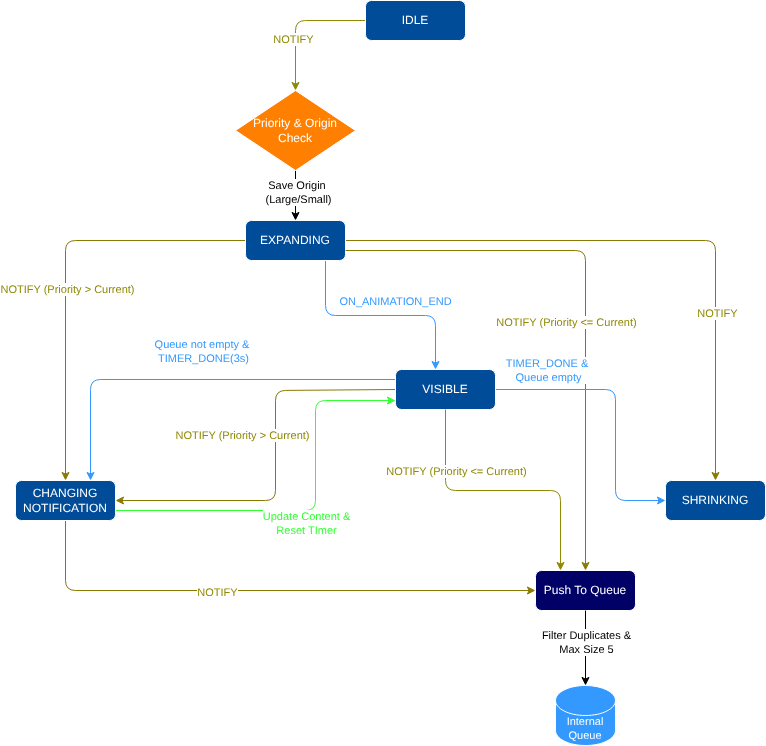

The diagram above was exported from draw.io. Its source (the exported page's mxGraphModel, read from the mxfile embedded in the PNG):
<mxGraphModel dx="876" dy="830" grid="1" gridSize="10" guides="1" tooltips="1" connect="1" arrows="1" fold="1" page="1" pageScale="1" pageWidth="827" pageHeight="1169" background="light-dark(#FFFFFF,#FFFFFF)" math="0" shadow="0">
  <root>
    <mxCell id="0" />
    <mxCell id="1" parent="0" />
    <mxCell id="QFE-rgN9DNPaHinm6Y3p-3" edge="1" parent="1" source="QFE-rgN9DNPaHinm6Y3p-1" style="edgeStyle=orthogonalEdgeStyle;rounded=1;orthogonalLoop=1;jettySize=auto;html=1;entryX=0.5;entryY=0;entryDx=0;entryDy=0;curved=0;strokeColor=light-dark(#000000,#908904);" target="QFE-rgN9DNPaHinm6Y3p-2">
      <mxGeometry relative="1" as="geometry" />
    </mxCell>
    <mxCell id="QFE-rgN9DNPaHinm6Y3p-4" connectable="0" parent="QFE-rgN9DNPaHinm6Y3p-3" style="edgeLabel;html=1;align=center;verticalAlign=middle;resizable=0;points=[];fontColor=light-dark(#FFFFFF,#908904);strokeColor=light-dark(#000000,#908904);labelBackgroundColor=light-dark(#FFFFFF,#FFFFFF);" value="NOTIFY" vertex="1">
      <mxGeometry relative="1" x="0.0408" y="4" as="geometry">
        <mxPoint x="-7" y="16" as="offset" />
      </mxGeometry>
    </mxCell>
    <mxCell id="QFE-rgN9DNPaHinm6Y3p-1" parent="1" style="rounded=1;whiteSpace=wrap;html=1;fillColor=light-dark(#FFFFFF,#004C99);" value="IDLE" vertex="1">
      <mxGeometry height="40" width="100" x="370" y="40" as="geometry" />
    </mxCell>
    <mxCell id="QFE-rgN9DNPaHinm6Y3p-6" edge="1" parent="1" source="QFE-rgN9DNPaHinm6Y3p-2" style="edgeStyle=orthogonalEdgeStyle;rounded=1;orthogonalLoop=1;jettySize=auto;html=1;curved=0;strokeColor=light-dark(#000000,#000000);" target="QFE-rgN9DNPaHinm6Y3p-5">
      <mxGeometry relative="1" as="geometry" />
    </mxCell>
    <mxCell id="QFE-rgN9DNPaHinm6Y3p-7" connectable="0" parent="QFE-rgN9DNPaHinm6Y3p-6" style="edgeLabel;html=1;align=center;verticalAlign=middle;resizable=0;points=[];fontFamily=Helvetica;fontSize=11;fontColor=light-dark(#000000,#000000);labelBackgroundColor=light-dark(#FFFFFF,#FFFFFF);" value="Save Origin&amp;nbsp;&lt;div&gt;(Large/Small)&lt;/div&gt;" vertex="1">
      <mxGeometry relative="1" x="-0.1741" y="2" as="geometry">
        <mxPoint as="offset" />
      </mxGeometry>
    </mxCell>
    <mxCell id="QFE-rgN9DNPaHinm6Y3p-2" parent="1" style="rhombus;whiteSpace=wrap;html=1;fillColor=light-dark(#FFFFFF,#FF8000);" value="Priority &amp;amp; Origin Check" vertex="1">
      <mxGeometry height="80" width="120" x="240" y="130" as="geometry" />
    </mxCell>
    <mxCell id="QFE-rgN9DNPaHinm6Y3p-12" edge="1" parent="1" source="QFE-rgN9DNPaHinm6Y3p-5" style="edgeStyle=orthogonalEdgeStyle;shape=connector;curved=0;rounded=1;orthogonalLoop=1;jettySize=auto;html=1;entryX=0.5;entryY=0;entryDx=0;entryDy=0;strokeColor=light-dark(#000000,#897A04);align=center;verticalAlign=middle;fontFamily=Helvetica;fontSize=11;fontColor=default;labelBackgroundColor=default;endArrow=classic;" target="QFE-rgN9DNPaHinm6Y3p-8">
      <mxGeometry relative="1" as="geometry" />
    </mxCell>
    <mxCell id="QFE-rgN9DNPaHinm6Y3p-17" connectable="0" parent="QFE-rgN9DNPaHinm6Y3p-12" style="edgeLabel;html=1;align=center;verticalAlign=middle;resizable=0;points=[];fontFamily=Helvetica;fontSize=11;fontColor=light-dark(#FFFFFF,#908904);labelBackgroundColor=light-dark(#FFFFFF,#FFFFFF);strokeColor=light-dark(#000000,#908904);" value="NOTIFY (Priority &amp;gt; Current)" vertex="1">
      <mxGeometry relative="1" x="0.0906" y="1" as="geometry">
        <mxPoint as="offset" />
      </mxGeometry>
    </mxCell>
    <mxCell id="QFE-rgN9DNPaHinm6Y3p-13" edge="1" parent="1" source="QFE-rgN9DNPaHinm6Y3p-5" style="edgeStyle=orthogonalEdgeStyle;shape=connector;curved=0;rounded=1;orthogonalLoop=1;jettySize=auto;html=1;entryX=0.5;entryY=0;entryDx=0;entryDy=0;strokeColor=light-dark(#000000,#897A04);align=center;verticalAlign=middle;fontFamily=Helvetica;fontSize=11;fontColor=light-dark(#000000,#FFFF33);labelBackgroundColor=default;endArrow=classic;" target="QFE-rgN9DNPaHinm6Y3p-10">
      <mxGeometry relative="1" as="geometry" />
    </mxCell>
    <mxCell id="QFE-rgN9DNPaHinm6Y3p-16" connectable="0" parent="QFE-rgN9DNPaHinm6Y3p-13" style="edgeLabel;html=1;align=center;verticalAlign=middle;resizable=0;points=[];fontFamily=Helvetica;fontSize=11;fontColor=light-dark(#FFFFFF,#908904);labelBackgroundColor=light-dark(#FFFFFF,#FFFFFF);" value="NOTIFY" vertex="1">
      <mxGeometry relative="1" x="0.4492" y="1" as="geometry">
        <mxPoint as="offset" />
      </mxGeometry>
    </mxCell>
    <mxCell id="QFE-rgN9DNPaHinm6Y3p-14" edge="1" parent="1" source="QFE-rgN9DNPaHinm6Y3p-5" style="edgeStyle=orthogonalEdgeStyle;shape=connector;curved=0;rounded=1;orthogonalLoop=1;jettySize=auto;html=1;strokeColor=light-dark(#000000,#3399FF);align=center;verticalAlign=middle;fontFamily=Helvetica;fontSize=11;fontColor=default;labelBackgroundColor=default;endArrow=classic;" target="QFE-rgN9DNPaHinm6Y3p-9">
      <mxGeometry relative="1" as="geometry">
        <Array as="points">
          <mxPoint x="330" y="355" />
          <mxPoint x="440" y="355" />
        </Array>
      </mxGeometry>
    </mxCell>
    <mxCell id="QFE-rgN9DNPaHinm6Y3p-15" connectable="0" parent="QFE-rgN9DNPaHinm6Y3p-14" style="edgeLabel;html=1;align=center;verticalAlign=middle;resizable=0;points=[];fontFamily=Helvetica;fontSize=11;fontColor=light-dark(#000000,#3399FF);labelBackgroundColor=light-dark(#FFFFFF,#FFFFFF);strokeColor=light-dark(transparent,#33FFFF);" value="ON_ANIMATION_END" vertex="1">
      <mxGeometry relative="1" x="-0.0015" y="5" as="geometry">
        <mxPoint x="16" y="-10" as="offset" />
      </mxGeometry>
    </mxCell>
    <mxCell id="QFE-rgN9DNPaHinm6Y3p-27" edge="1" parent="1" source="QFE-rgN9DNPaHinm6Y3p-9" style="edgeStyle=orthogonalEdgeStyle;shape=connector;curved=0;rounded=1;orthogonalLoop=1;jettySize=auto;html=1;entryX=0.75;entryY=0;entryDx=0;entryDy=0;strokeColor=light-dark(#000000,#3399FF);align=center;verticalAlign=middle;fontFamily=Helvetica;fontSize=11;fontColor=default;labelBackgroundColor=default;endArrow=classic;exitX=0;exitY=0.25;exitDx=0;exitDy=0;" target="QFE-rgN9DNPaHinm6Y3p-8">
      <mxGeometry relative="1" as="geometry">
        <Array as="points">
          <mxPoint x="95" y="419" />
        </Array>
        <mxPoint x="269.9999999999998" y="300" as="sourcePoint" />
        <mxPoint x="70" y="399" as="targetPoint" />
      </mxGeometry>
    </mxCell>
    <mxCell id="QFE-rgN9DNPaHinm6Y3p-29" connectable="0" parent="QFE-rgN9DNPaHinm6Y3p-27" style="edgeLabel;html=1;align=center;verticalAlign=middle;resizable=0;points=[];fontFamily=Helvetica;fontSize=11;fontColor=light-dark(#000000,#3399FF);labelBackgroundColor=light-dark(#FFFFFF,#FFFFFF);" value="Queue not empty &amp;amp;&amp;nbsp;&lt;br&gt;TIMER_DONE(3s)" vertex="1">
      <mxGeometry relative="1" x="-0.0705" as="geometry">
        <mxPoint x="-4" y="-29" as="offset" />
      </mxGeometry>
    </mxCell>
    <mxCell id="QFE-rgN9DNPaHinm6Y3p-30" edge="1" parent="1" source="QFE-rgN9DNPaHinm6Y3p-9" style="edgeStyle=orthogonalEdgeStyle;shape=connector;curved=0;rounded=1;orthogonalLoop=1;jettySize=auto;html=1;entryX=1;entryY=0.5;entryDx=0;entryDy=0;strokeColor=light-dark(#000000,#897A04);align=center;verticalAlign=middle;fontFamily=Helvetica;fontSize=11;fontColor=default;labelBackgroundColor=default;endArrow=classic;exitX=0;exitY=0.5;exitDx=0;exitDy=0;" target="QFE-rgN9DNPaHinm6Y3p-8">
      <mxGeometry relative="1" as="geometry">
        <Array as="points">
          <mxPoint x="400" y="430" />
          <mxPoint x="280" y="430" />
          <mxPoint x="280" y="540" />
        </Array>
      </mxGeometry>
    </mxCell>
    <mxCell id="QFE-rgN9DNPaHinm6Y3p-31" connectable="0" parent="QFE-rgN9DNPaHinm6Y3p-30" style="edgeLabel;html=1;align=center;verticalAlign=middle;resizable=0;points=[];fontFamily=Helvetica;fontSize=11;fontColor=light-dark(#FFFFFF,#908904);labelBackgroundColor=light-dark(#FFFFFF,#FFFFFF);strokeColor=light-dark(#000000,#908904);" value="NOTIFY (Priority &amp;gt; Current)" vertex="1">
      <mxGeometry relative="1" x="-0.0489" y="1" as="geometry">
        <mxPoint x="-35" y="-21" as="offset" />
      </mxGeometry>
    </mxCell>
    <mxCell id="QFE-rgN9DNPaHinm6Y3p-5" parent="1" style="rounded=1;whiteSpace=wrap;html=1;fillColor=light-dark(#FFFFFF,#004C99);" value="EXPANDING" vertex="1">
      <mxGeometry height="40" width="100" x="250" y="260" as="geometry" />
    </mxCell>
    <mxCell id="QFE-rgN9DNPaHinm6Y3p-25" edge="1" parent="1" source="QFE-rgN9DNPaHinm6Y3p-8" style="edgeStyle=orthogonalEdgeStyle;shape=connector;curved=0;rounded=1;orthogonalLoop=1;jettySize=auto;html=1;strokeColor=light-dark(#000000,#33FF33);align=center;verticalAlign=middle;fontFamily=Helvetica;fontSize=11;fontColor=default;labelBackgroundColor=default;endArrow=classic;exitX=1;exitY=0.75;exitDx=0;exitDy=0;" target="QFE-rgN9DNPaHinm6Y3p-9">
      <mxGeometry relative="1" as="geometry">
        <Array as="points">
          <mxPoint x="320" y="550" />
          <mxPoint x="320" y="440" />
        </Array>
        <mxPoint x="120" y="520" as="sourcePoint" />
        <mxPoint x="400" y="428.9999999999999" as="targetPoint" />
      </mxGeometry>
    </mxCell>
    <mxCell id="QFE-rgN9DNPaHinm6Y3p-26" connectable="0" parent="QFE-rgN9DNPaHinm6Y3p-25" style="edgeLabel;html=1;align=center;verticalAlign=middle;resizable=0;points=[];fontFamily=Helvetica;fontSize=11;fontColor=light-dark(#FFFFFF,#33FF33);labelBackgroundColor=light-dark(#FFFFFF,#FFFFFF);" value="Update Content &amp;amp;&lt;br&gt;Reset TImer" vertex="1">
      <mxGeometry relative="1" x="0.0428" y="4" as="geometry">
        <mxPoint x="-6" y="16" as="offset" />
      </mxGeometry>
    </mxCell>
    <mxCell id="QFE-rgN9DNPaHinm6Y3p-39" edge="1" parent="1" source="QFE-rgN9DNPaHinm6Y3p-8" style="edgeStyle=orthogonalEdgeStyle;shape=connector;curved=0;rounded=1;orthogonalLoop=1;jettySize=auto;html=1;entryX=0;entryY=0.5;entryDx=0;entryDy=0;strokeColor=light-dark(#000000,#897A04);align=center;verticalAlign=middle;fontFamily=Helvetica;fontSize=11;fontColor=default;labelBackgroundColor=default;endArrow=classic;" target="QFE-rgN9DNPaHinm6Y3p-33">
      <mxGeometry relative="1" as="geometry">
        <Array as="points">
          <mxPoint x="70" y="630" />
        </Array>
      </mxGeometry>
    </mxCell>
    <mxCell id="QFE-rgN9DNPaHinm6Y3p-40" connectable="0" parent="QFE-rgN9DNPaHinm6Y3p-39" style="edgeLabel;html=1;align=center;verticalAlign=middle;resizable=0;points=[];fontFamily=Helvetica;fontSize=11;fontColor=light-dark(#FFFFFF,#908904);labelBackgroundColor=light-dark(#FFFFFF,#FFFFFF);strokeColor=light-dark(#000000,#908904);" value="NOTIFY" vertex="1">
      <mxGeometry relative="1" x="-0.1795" y="-1" as="geometry">
        <mxPoint as="offset" />
      </mxGeometry>
    </mxCell>
    <mxCell id="QFE-rgN9DNPaHinm6Y3p-8" parent="1" style="rounded=1;whiteSpace=wrap;html=1;fillColor=light-dark(#FFFFFF,#004C99);" value="CHANGING&lt;br&gt;NOTIFICATION" vertex="1">
      <mxGeometry height="40" width="100" x="20" y="520" as="geometry" />
    </mxCell>
    <mxCell id="QFE-rgN9DNPaHinm6Y3p-37" edge="1" parent="1" source="QFE-rgN9DNPaHinm6Y3p-5" style="edgeStyle=orthogonalEdgeStyle;shape=connector;curved=0;rounded=1;orthogonalLoop=1;jettySize=auto;html=1;strokeColor=light-dark(#000000,#897A04);align=center;verticalAlign=middle;fontFamily=Helvetica;fontSize=11;fontColor=default;labelBackgroundColor=default;endArrow=classic;exitX=1;exitY=0.75;exitDx=0;exitDy=0;entryX=0.5;entryY=0;entryDx=0;entryDy=0;" target="QFE-rgN9DNPaHinm6Y3p-33" value="">
      <mxGeometry relative="1" as="geometry">
        <Array as="points">
          <mxPoint x="590" y="290" />
        </Array>
      </mxGeometry>
    </mxCell>
    <mxCell id="QFE-rgN9DNPaHinm6Y3p-38" connectable="0" parent="QFE-rgN9DNPaHinm6Y3p-37" style="edgeLabel;html=1;align=center;verticalAlign=middle;resizable=0;points=[];fontFamily=Helvetica;fontSize=11;fontColor=light-dark(#FFFFFF,#908904);labelBackgroundColor=light-dark(#FFFFFF,#FFFFFF);strokeColor=light-dark(#000000,#908904);" value="NOTIFY (Priority &amp;lt;= Current)" vertex="1">
      <mxGeometry relative="1" x="0.0645" y="-1" as="geometry">
        <mxPoint x="-19" y="14" as="offset" />
      </mxGeometry>
    </mxCell>
    <mxCell id="QFE-rgN9DNPaHinm6Y3p-41" edge="1" parent="1" source="QFE-rgN9DNPaHinm6Y3p-9" style="edgeStyle=orthogonalEdgeStyle;shape=connector;curved=0;rounded=1;orthogonalLoop=1;jettySize=auto;html=1;entryX=0;entryY=0.5;entryDx=0;entryDy=0;strokeColor=light-dark(#000099,#3399FF);align=center;verticalAlign=middle;fontFamily=Helvetica;fontSize=11;fontColor=light-dark(#000099,#3399FF);labelBackgroundColor=default;endArrow=classic;" target="QFE-rgN9DNPaHinm6Y3p-10">
      <mxGeometry relative="1" as="geometry">
        <Array as="points">
          <mxPoint x="620" y="429" />
          <mxPoint x="620" y="540" />
        </Array>
      </mxGeometry>
    </mxCell>
    <mxCell id="QFE-rgN9DNPaHinm6Y3p-42" connectable="0" parent="QFE-rgN9DNPaHinm6Y3p-41" style="edgeLabel;html=1;align=center;verticalAlign=middle;resizable=0;points=[];fontFamily=Helvetica;fontSize=11;fontColor=light-dark(#000099,#3399FF);labelBackgroundColor=light-dark(#FFFFFF,#FFFFFF);" value="TIMER_DONE &amp;amp;&amp;nbsp;&lt;br&gt;Queue empty" vertex="1">
      <mxGeometry relative="1" x="-0.3283" y="6" as="geometry">
        <mxPoint x="-41" y="-14" as="offset" />
      </mxGeometry>
    </mxCell>
    <mxCell id="QFE-rgN9DNPaHinm6Y3p-9" parent="1" style="rounded=1;whiteSpace=wrap;html=1;fillColor=light-dark(#FFFFFF,#004C99);" value="VISIBLE" vertex="1">
      <mxGeometry height="40" width="100" x="400" y="409" as="geometry" />
    </mxCell>
    <mxCell id="QFE-rgN9DNPaHinm6Y3p-10" parent="1" style="rounded=1;whiteSpace=wrap;html=1;fillColor=light-dark(#FFFFFF,#004C99);" value="SHRINKING" vertex="1">
      <mxGeometry height="40" width="100" x="670" y="520" as="geometry" />
    </mxCell>
    <mxCell id="QFE-rgN9DNPaHinm6Y3p-33" parent="1" style="rounded=1;whiteSpace=wrap;html=1;fillColor=light-dark(#FFFFFF,#000066);" value="Push To Queue" vertex="1">
      <mxGeometry height="40" width="100" x="540" y="610" as="geometry" />
    </mxCell>
    <mxCell id="QFE-rgN9DNPaHinm6Y3p-34" parent="1" style="shape=cylinder3;whiteSpace=wrap;html=1;boundedLbl=1;backgroundOutline=1;size=15;fontFamily=Helvetica;fontSize=11;fontColor=light-dark(#000000,#FFFFFF);labelBackgroundColor=none;fillColor=light-dark(#000099,#3399FF);" value="&lt;span&gt;Internal Queue&lt;/span&gt;" vertex="1">
      <mxGeometry height="60" width="60" x="560" y="725" as="geometry" />
    </mxCell>
    <mxCell id="QFE-rgN9DNPaHinm6Y3p-35" edge="1" parent="1" source="QFE-rgN9DNPaHinm6Y3p-33" style="edgeStyle=orthogonalEdgeStyle;shape=connector;curved=0;rounded=1;orthogonalLoop=1;jettySize=auto;html=1;entryX=0.5;entryY=0;entryDx=0;entryDy=0;entryPerimeter=0;strokeColor=light-dark(#000000,#000000);align=center;verticalAlign=middle;fontFamily=Helvetica;fontSize=11;fontColor=default;labelBackgroundColor=default;endArrow=classic;" target="QFE-rgN9DNPaHinm6Y3p-34">
      <mxGeometry relative="1" as="geometry" />
    </mxCell>
    <mxCell id="QFE-rgN9DNPaHinm6Y3p-36" connectable="0" parent="QFE-rgN9DNPaHinm6Y3p-35" style="edgeLabel;html=1;align=center;verticalAlign=middle;resizable=0;points=[];fontFamily=Helvetica;fontSize=11;fontColor=light-dark(#000000,#000000);labelBackgroundColor=light-dark(#FFFFFF,#FFFFFF);fillColor=light-dark(#FFFFFF,#000066);" value="Filter Duplicates &amp;amp;&lt;br&gt;Max Size 5" vertex="1">
      <mxGeometry relative="1" x="-0.176" as="geometry">
        <mxPoint as="offset" />
      </mxGeometry>
    </mxCell>
    <mxCell id="QFE-rgN9DNPaHinm6Y3p-43" edge="1" parent="1" source="QFE-rgN9DNPaHinm6Y3p-9" style="edgeStyle=orthogonalEdgeStyle;shape=connector;curved=0;rounded=1;orthogonalLoop=1;jettySize=auto;html=1;strokeColor=light-dark(#000000,#908904);align=center;verticalAlign=middle;fontFamily=Helvetica;fontSize=11;fontColor=default;labelBackgroundColor=default;endArrow=classic;entryX=0.25;entryY=0;entryDx=0;entryDy=0;exitX=0.5;exitY=1;exitDx=0;exitDy=0;" target="QFE-rgN9DNPaHinm6Y3p-33" value="">
      <mxGeometry relative="1" as="geometry">
        <Array as="points">
          <mxPoint x="450" y="530" />
          <mxPoint x="565" y="530" />
        </Array>
        <mxPoint x="480" y="449" as="sourcePoint" />
        <mxPoint x="469.94" y="850" as="targetPoint" />
      </mxGeometry>
    </mxCell>
    <mxCell id="QFE-rgN9DNPaHinm6Y3p-44" connectable="0" parent="QFE-rgN9DNPaHinm6Y3p-43" style="edgeLabel;html=1;align=center;verticalAlign=middle;resizable=0;points=[];fontFamily=Helvetica;fontSize=11;fontColor=light-dark(#FFFFFF,#908904);labelBackgroundColor=light-dark(#FFFFFF,#FFFFFF);strokeColor=light-dark(#000000,#908904);" value="NOTIFY (Priority &amp;lt;= Current)" vertex="1">
      <mxGeometry relative="1" x="0.0645" y="-1" as="geometry">
        <mxPoint x="-56" y="-21" as="offset" />
      </mxGeometry>
    </mxCell>
  </root>
</mxGraphModel>